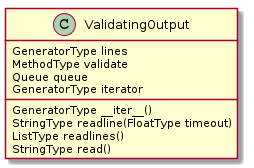

The diagram above was rendered by PlantUML. Its source (embedded in the PNG):
@startuml
ValidatingOutput: GeneratorType lines
ValidatingOutput: MethodType validate
ValidatingOutput: Queue queue
ValidatingOutput: GeneratorType iterator
ValidatingOutput: GeneratorType __iter__()
ValidatingOutput: StringType readline(FloatType timeout)
ValidatingOutput: ListType readlines()
ValidatingOutput: StringType read()

@enduml